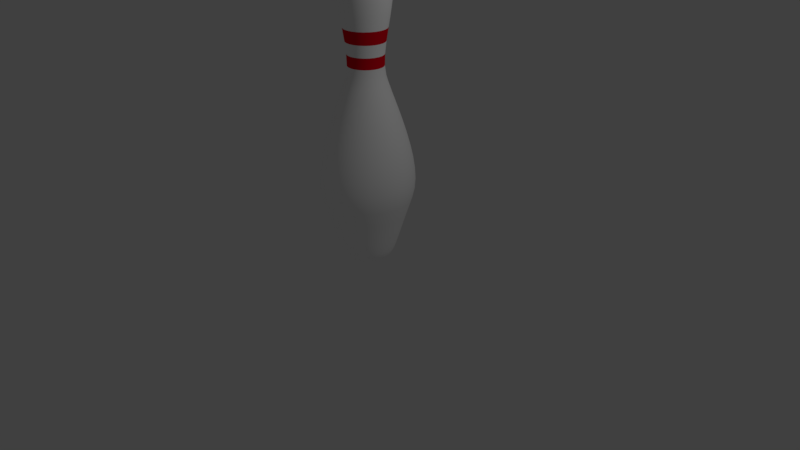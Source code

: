 # Source: bowling_pin_48.blend  (saved by Blender 2.79.0; exported with 4.5.12 LTS)
import bpy
from mathutils import Matrix  # noqa: F401  (used for matrix-valued properties, if any)

bpy.ops.wm.read_factory_settings(use_empty=True)
scene = bpy.context.scene
scene.name = 'Scene'

# ---- collections
col_collection_1 = bpy.data.collections.new('Collection 1'); scene.collection.children.link(col_collection_1)

# ---- materials (node trees are filled in below, after node groups)
mat_pin = bpy.data.materials.new('Pin')
mat_pin.alpha_threshold = 0.0
mat_pin.use_transparent_shadow = False
mat_pin.diffuse_color = (1.0, 1.0, 1.0, 1.0)
mat_pin.roughness = 0.5
mat_material_001 = bpy.data.materials.new('Material.001')
mat_material_001.alpha_threshold = 0.0
mat_material_001.use_transparent_shadow = False
mat_material_001.diffuse_color = (0.8, 0.0, 0.01246, 1.0)
mat_material_001.roughness = 0.5

# ---- material node trees

# ---- world
world_world = bpy.data.worlds.new('World'); scene.world = world_world
world_world.color = (0.05088, 0.05088, 0.05088)
world_world.use_sun_shadow = False
world_world.sun_shadow_jitter_overblur = 0.0
world_world.cycles.sampling_method = 'MANUAL'

# ---- cameras
cam_camera = bpy.data.cameras.new('Camera')
cam_camera.clip_end = 100.0
cam_camera.lens = 35.0
cam_camera.sensor_width = 32.0
cam_camera.sensor_height = 18.0
cam_camera.ortho_scale = 7.314
cam_camera.dof.focus_distance = 0.0
cam_camera.dof.aperture_fstop = 128.0

# ---- lights
light_lamp = bpy.data.lights.new('Lamp', 'POINT')
light_lamp.transmission_factor = 0.0
light_lamp.cutoff_distance = 30.0
light_lamp.energy = 100.0
light_lamp.shadow_buffer_clip_start = 1.001
light_lamp.shadow_soft_size = 0.1
light_lamp.shadow_maximum_resolution = 0.006
light_lamp.use_absolute_resolution = True

# ---- meshes
me_cubeziercurve_003 = bpy.data.meshes.new('CUBezierCurve.003')
me_cubeziercurve_003.from_pydata([(-0.01725, 1.914, -5.466e-08), (0.1244, 1.891, -4.965e-08), (0.2231, 1.832, -4.104e-08), (0.3253, 1.495, -2.856e-09), (0.2944, 1.191, 2.365e-08), (0.2682, 1.031, 3.445e-08), (0.08662, -1.912, 3.039e-07), (-0.01666, 1.914, 0.004464), (0.1201, 1.891, -0.03219), (0.2155, 1.832, -0.05775), (0.2756, 1.743, -0.07386), (0.3065, 1.628, -0.08212), (0.3142, 1.495, -0.08419), (0.3048, 1.347, -0.08167), (0.2844, 1.191, -0.07621), (0.2591, 1.031, -0.06942), (0.2349, 0.8731, -0.06295), (0.218, 0.7228, -0.05841), (0.2143, 0.5855, -0.05743), (0.2301, 0.4664, -0.06165), (0.256, 0.3772, -0.0686), (0.2912, 0.2718, -0.07803), (0.3328, 0.1531, -0.08917), (0.378, 0.02355, -0.1013), (0.424, -0.1141, -0.1136), (0.4681, -0.2573, -0.1254), (0.5073, -0.4033, -0.1359), (0.5389, -0.5494, -0.1444), (0.5601, -0.6931, -0.1501), (0.568, -0.8317, -0.1522), (0.5599, -0.9625, -0.15), (0.533, -1.083, -0.1428), (0.4719, -1.275, -0.1264), (0.4232, -1.435, -0.1134), (0.3842, -1.566, -0.103), (0.3521, -1.67, -0.09433), (0.324, -1.75, -0.0868), (0.2971, -1.811, -0.07961), (0.2687, -1.854, -0.072), (0.236, -1.882, -0.06322), (0.1961, -1.9, -0.05254), (0.1462, -1.909, -0.03918), (0.08367, -1.912, -0.02242), (0.005557, -1.914, -0.001489), (-0.01494, 1.914, 0.008623), (0.1077, 1.891, -0.06219), (0.1932, 1.832, -0.1116), (0.2471, 1.743, -0.1427), (0.2748, 1.628, -0.1586), (0.2817, 1.495, -0.1626), (0.2733, 1.347, -0.1578), (0.255, 1.191, -0.1472), (0.2323, 1.031, -0.1341), (0.2106, 0.8731, -0.1216), (0.1954, 0.7228, -0.1128), (0.1922, 0.5855, -0.111), (0.2063, 0.4664, -0.1191), (0.2295, 0.3772, -0.1325), (0.2611, 0.2718, -0.1507), (0.2984, 0.1531, -0.1723), (0.3389, 0.02355, -0.1957), (0.3802, -0.1141, -0.2195), (0.4196, -0.2573, -0.2423), (0.4548, -0.4033, -0.2626), (0.4831, -0.5494, -0.2789), (0.5021, -0.6931, -0.2899), (0.5093, -0.8317, -0.294), (0.502, -0.9625, -0.2899), (0.4779, -1.083, -0.2759), (0.4231, -1.275, -0.2443), (0.3795, -1.435, -0.2191), (0.3445, -1.566, -0.1989), (0.3156, -1.67, -0.1822), (0.2904, -1.75, -0.1677), (0.2664, -1.811, -0.1538), (0.2409, -1.854, -0.1391), (0.2116, -1.882, -0.1221), (0.1758, -1.9, -0.1015), (0.1311, -1.909, -0.0757), (0.07502, -1.912, -0.04331), (0.004982, -1.914, -0.002876), (-0.01219, 1.914, 0.01219), (0.08795, 1.891, -0.08795), (0.1578, 1.832, -0.1578), (0.2018, 1.743, -0.2018), (0.2244, 1.628, -0.2244), (0.23, 1.495, -0.23), (0.2231, 1.347, -0.2231), (0.2082, 1.191, -0.2082), (0.1897, 1.031, -0.1897), (0.172, 0.8731, -0.172), (0.1596, 0.7228, -0.1596), (0.1569, 0.5855, -0.1569), (0.1684, 0.4664, -0.1684), (0.1874, 0.3772, -0.1874), (0.2132, 0.2718, -0.2132), (0.2436, 0.1531, -0.2436), (0.2767, 0.02355, -0.2767), (0.3104, -0.1141, -0.3104), (0.3426, -0.2573, -0.3426), (0.3713, -0.4033, -0.3713), (0.3945, -0.5494, -0.3945), (0.41, -0.6931, -0.41), (0.4158, -0.8317, -0.4158), (0.4099, -0.9625, -0.4099), (0.3902, -1.083, -0.3902), (0.3455, -1.275, -0.3455), (0.3098, -1.435, -0.3098), (0.2813, -1.566, -0.2813), (0.2577, -1.67, -0.2577), (0.2371, -1.75, -0.2371), (0.2175, -1.811, -0.2175), (0.1967, -1.854, -0.1967), (0.1727, -1.882, -0.1727), (0.1435, -1.9, -0.1435), (0.1071, -1.909, -0.1071), (0.06125, -1.912, -0.06125), (0.004068, -1.914, -0.004068), (-0.008623, 1.914, 0.01494), (0.06219, 1.891, -0.1077), (0.1116, 1.832, -0.1932), (0.1427, 1.743, -0.2471), (0.1586, 1.628, -0.2748), (0.1626, 1.495, -0.2817), (0.1578, 1.347, -0.2733), (0.1472, 1.191, -0.255), (0.1341, 1.031, -0.2323), (0.1216, 0.8731, -0.2106), (0.1128, 0.7228, -0.1954), (0.111, 0.5855, -0.1922), (0.1191, 0.4664, -0.2063), (0.1325, 0.3772, -0.2295), (0.1507, 0.2718, -0.2611), (0.1723, 0.1531, -0.2984), (0.1957, 0.02355, -0.3389), (0.2195, -0.1141, -0.3802), (0.2423, -0.2573, -0.4196), (0.2626, -0.4033, -0.4548), (0.2789, -0.5494, -0.4831), (0.2899, -0.6931, -0.5021), (0.294, -0.8317, -0.5093), (0.2899, -0.9625, -0.502), (0.2759, -1.083, -0.4779), (0.2443, -1.275, -0.4231), (0.2191, -1.435, -0.3795), (0.1989, -1.566, -0.3445), (0.1822, -1.67, -0.3156), (0.1677, -1.75, -0.2904), (0.1538, -1.811, -0.2664), (0.1391, -1.854, -0.2409), (0.1221, -1.882, -0.2116), (0.1015, -1.9, -0.1758), (0.0757, -1.909, -0.1311), (0.04331, -1.912, -0.07502), (0.002876, -1.914, -0.004982), (-0.004463, 1.914, 0.01666), (0.03219, 1.891, -0.1201), (0.05775, 1.832, -0.2155), (0.07386, 1.743, -0.2756), (0.08212, 1.628, -0.3065), (0.08419, 1.495, -0.3142), (0.08167, 1.347, -0.3048), (0.07621, 1.191, -0.2844), (0.06942, 1.031, -0.2591), (0.06295, 0.8731, -0.2349), (0.05841, 0.7228, -0.218), (0.05743, 0.5855, -0.2143), (0.06165, 0.4664, -0.2301), (0.0686, 0.3772, -0.256), (0.07803, 0.2718, -0.2912), (0.08917, 0.1531, -0.3328), (0.1013, 0.02355, -0.378), (0.1136, -0.1141, -0.424), (0.1254, -0.2573, -0.4681), (0.1359, -0.4033, -0.5073), (0.1444, -0.5494, -0.5389), (0.1501, -0.6931, -0.5601), (0.1522, -0.8317, -0.568), (0.15, -0.9625, -0.5599), (0.1428, -1.083, -0.533), (0.1264, -1.275, -0.4719), (0.1134, -1.435, -0.4232), (0.103, -1.566, -0.3842), (0.09433, -1.67, -0.3521), (0.0868, -1.75, -0.324), (0.07961, -1.811, -0.2971), (0.072, -1.854, -0.2687), (0.06322, -1.882, -0.236), (0.05254, -1.9, -0.1961), (0.03918, -1.909, -0.1462), (0.02242, -1.912, -0.08367), (0.001489, -1.914, -0.005557), (2.575e-07, 1.914, 0.01725), (2.57e-07, 1.891, -0.1244), (2.496e-07, 1.832, -0.2231), (2.608e-07, 1.743, -0.2854), (2.533e-07, 1.628, -0.3173), (2.31e-07, 1.495, -0.3253), (2.384e-07, 1.347, -0.3156), (2.235e-07, 1.191, -0.2944), (1.788e-07, 1.031, -0.2682), (1.714e-07, 0.8731, -0.2432), (1.565e-07, 0.7228, -0.2257), (1.527e-07, 0.5855, -0.2219), (1.043e-07, 0.4664, -0.2382), (7.451e-08, 0.3772, -0.2651), (6.706e-08, 0.2718, -0.3015), (6.706e-08, 0.1531, -0.3445), (6.706e-08, 0.02355, -0.3913), (8.941e-08, -0.1141, -0.439), (1.043e-07, -0.2573, -0.4846), (0.0, -0.4033, -0.5252), (4.47e-08, -0.5494, -0.5579), (2.98e-08, -0.6931, -0.5798), (5.96e-08, -0.8317, -0.5881), (1.043e-07, -0.9625, -0.5797), (5.96e-08, -1.083, -0.5518), (1.49e-08, -1.275, -0.4886), (6.706e-08, -1.435, -0.4382), (5.96e-08, -1.566, -0.3978), (7.451e-09, -1.67, -0.3645), (2.98e-08, -1.75, -0.3354), (-3.725e-08, -1.811, -0.3076), (-1.49e-08, -1.854, -0.2782), (3.725e-09, -1.882, -0.2443), (-1.118e-08, -1.9, -0.203), (-3.725e-09, -1.909, -0.1514), (-1.118e-08, -1.912, -0.08662), (-2.328e-10, -1.914, -0.005753), (0.004464, 1.914, 0.01666), (-0.03219, 1.891, -0.1201), (-0.05775, 1.832, -0.2155), (-0.07385, 1.743, -0.2756), (-0.08212, 1.628, -0.3065), (-0.08419, 1.495, -0.3142), (-0.08167, 1.347, -0.3048), (-0.07621, 1.191, -0.2844), (-0.06942, 1.031, -0.2591), (-0.06295, 0.8731, -0.2349), (-0.05841, 0.7228, -0.218), (-0.05743, 0.5855, -0.2143), (-0.06165, 0.4664, -0.2301), (-0.0686, 0.3772, -0.256), (-0.07803, 0.2718, -0.2912), (-0.08917, 0.1531, -0.3328), (-0.1013, 0.02355, -0.378), (-0.1136, -0.1141, -0.424), (-0.1254, -0.2573, -0.4681), (-0.1359, -0.4033, -0.5073), (-0.1444, -0.5494, -0.5389), (-0.1501, -0.6931, -0.5601), (-0.1522, -0.8317, -0.568), (-0.15, -0.9625, -0.5599), (-0.1428, -1.083, -0.533), (-0.1264, -1.275, -0.4719), (-0.1134, -1.435, -0.4232), (-0.103, -1.566, -0.3842), (-0.09433, -1.67, -0.3521), (-0.0868, -1.75, -0.324), (-0.07961, -1.811, -0.2971), (-0.072, -1.854, -0.2687), (-0.06322, -1.882, -0.236), (-0.05254, -1.9, -0.1961), (-0.03918, -1.909, -0.1462), (-0.02242, -1.912, -0.08367), (-0.001489, -1.914, -0.005557), (0.008623, 1.914, 0.01494), (-0.06219, 1.891, -0.1077), (-0.1116, 1.832, -0.1932), (-0.1427, 1.743, -0.2471), (-0.1586, 1.628, -0.2748), (-0.1626, 1.495, -0.2817), (-0.1578, 1.347, -0.2733), (-0.1472, 1.191, -0.255), (-0.1341, 1.031, -0.2323), (-0.1216, 0.8731, -0.2106), (-0.1128, 0.7228, -0.1954), (-0.111, 0.5855, -0.1922), (-0.1191, 0.4664, -0.2063), (-0.1325, 0.3772, -0.2295), (-0.1507, 0.2718, -0.2611), (-0.1723, 0.1531, -0.2984), (-0.1957, 0.02355, -0.3389), (-0.2195, -0.1141, -0.3802), (-0.2423, -0.2573, -0.4196), (-0.2626, -0.4033, -0.4548), (-0.2789, -0.5494, -0.4831), (-0.2899, -0.6931, -0.5021), (-0.294, -0.8317, -0.5093), (-0.2899, -0.9625, -0.502), (-0.2759, -1.083, -0.4779), (-0.2443, -1.275, -0.4231), (-0.2191, -1.435, -0.3795), (-0.1989, -1.566, -0.3445), (-0.1822, -1.67, -0.3156), (-0.1677, -1.75, -0.2904), (-0.1538, -1.811, -0.2664), (-0.1391, -1.854, -0.2409), (-0.1221, -1.882, -0.2116), (-0.1015, -1.9, -0.1758), (-0.0757, -1.909, -0.1311), (-0.04331, -1.912, -0.07502), (-0.002876, -1.914, -0.004982), (0.01219, 1.914, 0.01219), (-0.08794, 1.891, -0.08795), (-0.1578, 1.832, -0.1578), (-0.2018, 1.743, -0.2018), (-0.2244, 1.628, -0.2244), (-0.23, 1.495, -0.23), (-0.2231, 1.347, -0.2231), (-0.2082, 1.191, -0.2082), (-0.1897, 1.031, -0.1897), (-0.172, 0.8731, -0.172), (-0.1596, 0.7228, -0.1596), (-0.1569, 0.5855, -0.1569), (-0.1684, 0.4664, -0.1684), (-0.1874, 0.3772, -0.1874), (-0.2132, 0.2718, -0.2132), (-0.2436, 0.1531, -0.2436), (-0.2767, 0.02355, -0.2767), (-0.3104, -0.1141, -0.3104), (-0.3426, -0.2573, -0.3426), (-0.3713, -0.4033, -0.3713), (-0.3945, -0.5494, -0.3945), (-0.41, -0.6931, -0.41), (-0.4158, -0.8317, -0.4158), (-0.4099, -0.9625, -0.4099), (-0.3902, -1.083, -0.3902), (-0.3455, -1.275, -0.3455), (-0.3098, -1.435, -0.3098), (-0.2813, -1.566, -0.2813), (-0.2577, -1.67, -0.2577), (-0.2371, -1.75, -0.2371), (-0.2175, -1.811, -0.2175), (-0.1967, -1.854, -0.1967), (-0.1727, -1.882, -0.1727), (-0.1435, -1.9, -0.1435), (-0.1071, -1.909, -0.1071), (-0.06125, -1.912, -0.06125), (-0.004068, -1.914, -0.004068), (0.01494, 1.914, 0.008622), (-0.1077, 1.891, -0.06219), (-0.1932, 1.832, -0.1116), (-0.2471, 1.743, -0.1427), (-0.2748, 1.628, -0.1587), (-0.2817, 1.495, -0.1626), (-0.2733, 1.347, -0.1578), (-0.255, 1.191, -0.1472), (-0.2323, 1.031, -0.1341), (-0.2106, 0.8731, -0.1216), (-0.1954, 0.7228, -0.1128), (-0.1922, 0.5855, -0.111), (-0.2063, 0.4664, -0.1191), (-0.2295, 0.3772, -0.1325), (-0.2611, 0.2718, -0.1507), (-0.2984, 0.1531, -0.1723), (-0.3389, 0.02355, -0.1957), (-0.3802, -0.1141, -0.2195), (-0.4196, -0.2573, -0.2423), (-0.4548, -0.4033, -0.2626), (-0.4831, -0.5494, -0.2789), (-0.5021, -0.6931, -0.2899), (-0.5093, -0.8317, -0.294), (-0.502, -0.9625, -0.2899), (-0.4779, -1.083, -0.2759), (-0.4231, -1.275, -0.2443), (-0.3795, -1.435, -0.2191), (-0.3445, -1.566, -0.1989), (-0.3156, -1.67, -0.1822), (-0.2904, -1.75, -0.1677), (-0.2664, -1.811, -0.1538), (-0.2409, -1.854, -0.1391), (-0.2116, -1.882, -0.1221), (-0.1758, -1.9, -0.1015), (-0.1311, -1.909, -0.0757), (-0.07502, -1.912, -0.04331), (-0.004982, -1.914, -0.002876), (0.01666, 1.914, 0.004463), (-0.1201, 1.891, -0.03219), (-0.2155, 1.832, -0.05775), (-0.2756, 1.743, -0.07386), (-0.3065, 1.628, -0.08212), (-0.3142, 1.495, -0.08419), (-0.3048, 1.347, -0.08167), (-0.2844, 1.191, -0.07621), (-0.2591, 1.031, -0.06942), (-0.2349, 0.8731, -0.06295), (-0.218, 0.7228, -0.05841), (-0.2143, 0.5855, -0.05743), (-0.2301, 0.4664, -0.06165), (-0.256, 0.3772, -0.0686), (-0.2912, 0.2718, -0.07803), (-0.3328, 0.1531, -0.08917), (-0.378, 0.02355, -0.1013), (-0.424, -0.1141, -0.1136), (-0.4681, -0.2573, -0.1254), (-0.5073, -0.4033, -0.1359), (-0.5389, -0.5494, -0.1444), (-0.5601, -0.6931, -0.1501), (-0.568, -0.8317, -0.1522), (-0.5599, -0.9625, -0.15), (-0.533, -1.083, -0.1428), (-0.4719, -1.275, -0.1264), (-0.4232, -1.435, -0.1134), (-0.3842, -1.566, -0.103), (-0.3521, -1.67, -0.09433), (-0.324, -1.75, -0.0868), (-0.2971, -1.811, -0.07961), (-0.2687, -1.854, -0.072), (-0.236, -1.882, -0.06322), (-0.1961, -1.9, -0.05254), (-0.1462, -1.909, -0.03918), (-0.08367, -1.912, -0.02242), (-0.005557, -1.914, -0.001489), (0.01725, 1.914, -5.695e-07), (-0.1244, 1.891, -5.7e-07), (-0.2231, 1.832, -5.29e-07), (-0.2854, 1.743, -5.662e-07), (-0.3173, 1.628, -4.768e-07), (-0.3253, 1.495, -4.694e-07), (-0.3156, 1.347, -4.619e-07), (-0.2944, 1.191, -4.172e-07), (-0.2682, 1.031, -3.427e-07), (-0.2432, 0.8731, -2.98e-07), (-0.2257, 0.7228, -2.645e-07), (-0.2219, 0.5855, -2.496e-07), (-0.2382, 0.4664, -1.751e-07), (-0.2651, 0.3772, -1.416e-07), (-0.3015, 0.2718, -6.706e-08), (-0.3445, 0.1531, -4.47e-08), (-0.3913, 0.02355, -5.215e-08), (-0.439, -0.1141, -6.706e-08), (-0.4846, -0.2573, -4.47e-08), (-0.5252, -0.4033, 1.49e-08), (-0.5579, -0.5494, 8.941e-08), (-0.5798, -0.6931, 8.941e-08), (-0.5881, -0.8317, 1.49e-08), (-0.5797, -0.9625, 7.451e-08), (-0.5518, -1.083, 1.49e-07), (-0.4886, -1.275, 2.012e-07), (-0.4382, -1.435, 1.788e-07), (-0.3978, -1.566, 2.086e-07), (-0.3645, -1.67, 2.31e-07), (-0.3354, -1.75, 2.459e-07), (-0.3076, -1.811, 3.278e-07), (-0.2782, -1.854, 2.98e-07), (-0.2443, -1.882, 3.204e-07), (-0.203, -1.9, 3.129e-07), (-0.1514, -1.909, 3.241e-07), (-0.08662, -1.912, 3.26e-07), (-0.005753, -1.914, 3.127e-07), (0.01666, 1.914, -0.004464), (-0.1201, 1.891, 0.03219), (-0.2155, 1.832, 0.05775), (-0.2756, 1.743, 0.07385), (-0.3065, 1.628, 0.08212), (-0.3142, 1.495, 0.08419), (-0.3048, 1.347, 0.08167), (-0.2844, 1.191, 0.07621), (-0.2591, 1.031, 0.06942), (-0.2349, 0.8731, 0.06295), (-0.218, 0.7228, 0.05841), (-0.2143, 0.5855, 0.05743), (-0.2301, 0.4664, 0.06165), (-0.256, 0.3772, 0.0686), (-0.2912, 0.2718, 0.07803), (-0.3328, 0.1531, 0.08917), (-0.378, 0.02355, 0.1013), (-0.424, -0.1141, 0.1136), (-0.4681, -0.2573, 0.1254), (-0.5073, -0.4033, 0.1359), (-0.5389, -0.5494, 0.1444), (-0.5601, -0.6931, 0.1501), (-0.568, -0.8317, 0.1522), (-0.5599, -0.9625, 0.15), (-0.533, -1.083, 0.1428), (-0.4719, -1.275, 0.1264), (-0.4232, -1.435, 0.1134), (-0.3842, -1.566, 0.103), (-0.3521, -1.67, 0.09433), (-0.324, -1.75, 0.0868), (-0.2971, -1.811, 0.07961), (-0.2687, -1.854, 0.072), (-0.236, -1.882, 0.06322), (-0.1961, -1.9, 0.05254), (-0.1462, -1.909, 0.03919), (-0.08367, -1.912, 0.02242), (-0.005557, -1.914, 0.001489), (0.01494, 1.914, -0.008624), (-0.1077, 1.891, 0.06219), (-0.1932, 1.832, 0.1116), (-0.2471, 1.743, 0.1427), (-0.2748, 1.628, 0.1586), (-0.2817, 1.495, 0.1626), (-0.2733, 1.347, 0.1578), (-0.255, 1.191, 0.1472), (-0.2323, 1.031, 0.1341), (-0.2106, 0.8731, 0.1216), (-0.1954, 0.7228, 0.1128), (-0.1922, 0.5855, 0.111), (-0.2063, 0.4664, 0.1191), (-0.2295, 0.3772, 0.1325), (-0.2611, 0.2718, 0.1507), (-0.2984, 0.1531, 0.1723), (-0.3389, 0.02355, 0.1957), (-0.3802, -0.1141, 0.2195), (-0.4196, -0.2573, 0.2423), (-0.4548, -0.4033, 0.2626), (-0.4831, -0.5494, 0.2789), (-0.5021, -0.6931, 0.2899), (-0.5093, -0.8317, 0.294), (-0.502, -0.9625, 0.2899), (-0.4779, -1.083, 0.2759), (-0.4231, -1.275, 0.2443), (-0.3795, -1.435, 0.2191), (-0.3445, -1.566, 0.1989), (-0.3156, -1.67, 0.1822), (-0.2904, -1.75, 0.1677), (-0.2664, -1.811, 0.1538), (-0.2409, -1.854, 0.1391), (-0.2116, -1.882, 0.1221), (-0.1758, -1.9, 0.1015), (-0.1311, -1.909, 0.0757), (-0.07502, -1.912, 0.04331), (-0.004982, -1.914, 0.002877), (0.01219, 1.914, -0.0122), (-0.08795, 1.891, 0.08794), (-0.1578, 1.832, 0.1578), (-0.2018, 1.743, 0.2018), (-0.2244, 1.628, 0.2244), (-0.23, 1.495, 0.23), (-0.2231, 1.347, 0.2231), (-0.2082, 1.191, 0.2082), (-0.1897, 1.031, 0.1897), (-0.172, 0.8731, 0.172), (-0.1596, 0.7228, 0.1596), (-0.1569, 0.5855, 0.1569), (-0.1684, 0.4664, 0.1684), (-0.1874, 0.3772, 0.1874), (-0.2132, 0.2718, 0.2132), (-0.2436, 0.1531, 0.2436), (-0.2767, 0.02355, 0.2767), (-0.3104, -0.1141, 0.3104), (-0.3426, -0.2573, 0.3426), (-0.3713, -0.4033, 0.3713), (-0.3945, -0.5494, 0.3945), (-0.41, -0.6931, 0.41), (-0.4158, -0.8317, 0.4158), (-0.4099, -0.9625, 0.4099), (-0.3902, -1.083, 0.3902), (-0.3455, -1.275, 0.3455), (-0.3098, -1.435, 0.3098), (-0.2813, -1.566, 0.2813), (-0.2577, -1.67, 0.2577), (-0.2371, -1.75, 0.2371), (-0.2175, -1.811, 0.2175), (-0.1967, -1.854, 0.1967), (-0.1727, -1.882, 0.1727), (-0.1435, -1.9, 0.1435), (-0.1071, -1.909, 0.1071), (-0.06125, -1.912, 0.06125), (-0.004068, -1.914, 0.004068), (0.008623, 1.914, -0.01494), (-0.06219, 1.891, 0.1077), (-0.1116, 1.832, 0.1932), (-0.1427, 1.743, 0.2471), (-0.1586, 1.628, 0.2748), (-0.1626, 1.495, 0.2817), (-0.1578, 1.347, 0.2733), (-0.1472, 1.191, 0.255), (-0.1341, 1.031, 0.2323), (-0.1216, 0.8731, 0.2106), (-0.1128, 0.7228, 0.1954), (-0.111, 0.5855, 0.1922), (-0.1191, 0.4664, 0.2063), (-0.1325, 0.3772, 0.2295), (-0.1507, 0.2718, 0.2611), (-0.1723, 0.1531, 0.2984), (-0.1957, 0.02355, 0.3389), (-0.2195, -0.1141, 0.3802), (-0.2423, -0.2573, 0.4196), (-0.2626, -0.4033, 0.4548), (-0.2789, -0.5494, 0.4831), (-0.2899, -0.6931, 0.5021), (-0.294, -0.8317, 0.5093), (-0.2899, -0.9625, 0.502), (-0.2759, -1.083, 0.4779), (-0.2443, -1.275, 0.4231), (-0.2191, -1.435, 0.3795), (-0.1989, -1.566, 0.3445), (-0.1822, -1.67, 0.3156), (-0.1677, -1.75, 0.2904), (-0.1538, -1.811, 0.2664), (-0.1391, -1.854, 0.2409), (-0.1221, -1.882, 0.2116), (-0.1015, -1.9, 0.1758), (-0.0757, -1.909, 0.1311), (-0.04331, -1.912, 0.07502), (-0.002876, -1.914, 0.004982), (0.004463, 1.914, -0.01666), (-0.03219, 1.891, 0.1201), (-0.05775, 1.832, 0.2155), (-0.07386, 1.743, 0.2756), (-0.08212, 1.628, 0.3065), (-0.08419, 1.495, 0.3142), (-0.08167, 1.347, 0.3048), (-0.07621, 1.191, 0.2844), (-0.06942, 1.031, 0.2591), (-0.06295, 0.8731, 0.2349), (-0.05841, 0.7228, 0.218), (-0.05743, 0.5855, 0.2143), (-0.06165, 0.4664, 0.2301), (-0.0686, 0.3772, 0.256), (-0.07803, 0.2718, 0.2912), (-0.08917, 0.1531, 0.3328), (-0.1013, 0.02355, 0.378), (-0.1136, -0.1141, 0.424), (-0.1254, -0.2573, 0.4681), (-0.1359, -0.4033, 0.5073), (-0.1444, -0.5494, 0.5389), (-0.1501, -0.6931, 0.5601), (-0.1522, -0.8317, 0.568), (-0.15, -0.9625, 0.5599), (-0.1428, -1.083, 0.533), (-0.1264, -1.275, 0.4719), (-0.1134, -1.435, 0.4232), (-0.103, -1.566, 0.3842), (-0.09433, -1.67, 0.3521), (-0.0868, -1.75, 0.324), (-0.07961, -1.811, 0.2971), (-0.072, -1.854, 0.2687), (-0.06322, -1.882, 0.236), (-0.05254, -1.9, 0.1961), (-0.03918, -1.909, 0.1462), (-0.02242, -1.912, 0.08367), (-0.001489, -1.914, 0.005557), (-2.57e-07, 1.914, -0.01725), (-2.589e-07, 1.891, 0.1244), (-2.384e-07, 1.832, 0.2231), (-2.757e-07, 1.743, 0.2854), (-2.161e-07, 1.628, 0.3173), (-2.235e-07, 1.495, 0.3253), (-2.161e-07, 1.347, 0.3156), (-2.086e-07, 1.191, 0.2944), (-1.788e-07, 1.031, 0.2682), (-1.751e-07, 0.8731, 0.2432), (-1.304e-07, 0.7228, 0.2257), (-1.565e-07, 0.5855, 0.2219), (-1.043e-07, 0.4664, 0.2382), (-5.96e-08, 0.3772, 0.2651), (-4.47e-08, 0.2718, 0.3015), (0.0, 0.1531, 0.3445), (-3.725e-08, 0.02355, 0.3913), (-7.451e-08, -0.1141, 0.439), (-6.706e-08, -0.2573, 0.4846), (-5.96e-08, -0.4033, 0.5252), (1.49e-08, -0.5494, 0.5579), (4.47e-08, -0.6931, 0.5798), (-8.941e-08, -0.8317, 0.5881), (-7.451e-08, -0.9625, 0.5797), (-8.941e-08, -1.083, 0.5518), (-1.49e-08, -1.275, 0.4886), (-2.98e-08, -1.435, 0.4382), (-5.215e-08, -1.566, 0.3978), (-5.215e-08, -1.67, 0.3645), (-7.451e-09, -1.75, 0.3354), (2.235e-08, -1.811, 0.3076), (0.0, -1.854, 0.2782), (2.98e-08, -1.882, 0.2443), (2.608e-08, -1.9, 0.203), (1.863e-08, -1.909, 0.1514), (1.49e-08, -1.912, 0.08662), (1.164e-09, -1.914, 0.005753), (-0.004464, 1.914, -0.01666), (0.03219, 1.891, 0.1201), (0.05775, 1.832, 0.2155), (0.07385, 1.743, 0.2756), (0.08212, 1.628, 0.3065), (0.08419, 1.495, 0.3142), (0.08167, 1.347, 0.3048), (0.07621, 1.191, 0.2844), (0.06942, 1.031, 0.2591), (0.06295, 0.8731, 0.2349), (0.05841, 0.7228, 0.218), (0.05743, 0.5855, 0.2143), (0.06165, 0.4664, 0.2301), (0.0686, 0.3772, 0.256), (0.07803, 0.2718, 0.2912), (0.08917, 0.1531, 0.3328), (0.1013, 0.02355, 0.378), (0.1136, -0.1141, 0.424), (0.1254, -0.2573, 0.4681), (0.1359, -0.4033, 0.5073), (0.1444, -0.5494, 0.5389), (0.1501, -0.6931, 0.5601), (0.1522, -0.8317, 0.568), (0.15, -0.9625, 0.5599), (0.1428, -1.083, 0.533), (0.1264, -1.275, 0.4719), (0.1134, -1.435, 0.4232), (0.103, -1.566, 0.3842), (0.09433, -1.67, 0.3521), (0.0868, -1.75, 0.324), (0.07961, -1.811, 0.2971), (0.072, -1.854, 0.2687), (0.06322, -1.882, 0.236), (0.05254, -1.9, 0.1961), (0.03918, -1.909, 0.1462), (0.02242, -1.912, 0.08367), (0.001489, -1.914, 0.005557), (-0.008623, 1.914, -0.01494), (0.06219, 1.891, 0.1077), (0.1116, 1.832, 0.1932), (0.1427, 1.743, 0.2471), (0.1586, 1.628, 0.2748), (0.1626, 1.495, 0.2817), (0.1578, 1.347, 0.2733), (0.1472, 1.191, 0.255), (0.1341, 1.031, 0.2323), (0.1216, 0.8731, 0.2106), (0.1128, 0.7228, 0.1954), (0.111, 0.5855, 0.1922), (0.1191, 0.4664, 0.2063), (0.1325, 0.3772, 0.2295), (0.1507, 0.2718, 0.2611), (0.1723, 0.1531, 0.2984), (0.1957, 0.02355, 0.3389), (0.2195, -0.1141, 0.3802), (0.2423, -0.2573, 0.4196), (0.2626, -0.4033, 0.4548), (0.2789, -0.5494, 0.4831), (0.2899, -0.6931, 0.5021), (0.294, -0.8317, 0.5093), (0.2899, -0.9625, 0.502), (0.2759, -1.083, 0.4779), (0.2443, -1.275, 0.4231), (0.2191, -1.435, 0.3795), (0.1989, -1.566, 0.3445), (0.1822, -1.67, 0.3156), (0.1677, -1.75, 0.2904), (0.1538, -1.811, 0.2664), (0.1391, -1.854, 0.2409), (0.1221, -1.882, 0.2116), (0.1015, -1.9, 0.1758), (0.0757, -1.909, 0.1311), (0.04331, -1.912, 0.07502), (0.002876, -1.914, 0.004982), (-0.01219, 1.914, -0.01219), (0.08794, 1.891, 0.08794), (0.1578, 1.832, 0.1578), (0.2018, 1.743, 0.2018), (0.2244, 1.628, 0.2244), (0.23, 1.495, 0.23), (0.2231, 1.347, 0.2231), (0.2082, 1.191, 0.2082), (0.1897, 1.031, 0.1897), (0.172, 0.8731, 0.172), (0.1596, 0.7228, 0.1596), (0.1569, 0.5855, 0.1569), (0.1684, 0.4664, 0.1684), (0.1874, 0.3772, 0.1874), (0.2132, 0.2718, 0.2132), (0.2436, 0.1531, 0.2436), (0.2767, 0.02355, 0.2767), (0.3104, -0.1141, 0.3104), (0.3426, -0.2573, 0.3426), (0.3713, -0.4033, 0.3713), (0.3945, -0.5494, 0.3945), (0.41, -0.6931, 0.41), (0.4158, -0.8317, 0.4158), (0.4099, -0.9625, 0.4099), (0.3902, -1.083, 0.3902), (0.3455, -1.275, 0.3455), (0.3098, -1.435, 0.3098), (0.2813, -1.566, 0.2813), (0.2577, -1.67, 0.2577), (0.2371, -1.75, 0.2371), (0.2175, -1.811, 0.2175), (0.1967, -1.854, 0.1967), (0.1727, -1.882, 0.1727), (0.1435, -1.9, 0.1435), (0.1071, -1.909, 0.1071), (0.06125, -1.912, 0.06125), (0.004068, -1.914, 0.004068), (-0.01494, 1.914, -0.008623), (0.1077, 1.891, 0.06219), (0.1932, 1.832, 0.1116), (0.2471, 1.743, 0.1427), (0.2748, 1.628, 0.1586), (0.2817, 1.495, 0.1626), (0.2733, 1.347, 0.1578), (0.255, 1.191, 0.1472), (0.2323, 1.031, 0.1341), (0.2106, 0.8731, 0.1216), (0.1954, 0.7228, 0.1128), (0.1922, 0.5855, 0.111), (0.2063, 0.4664, 0.1191), (0.2295, 0.3772, 0.1325), (0.2611, 0.2718, 0.1507), (0.2984, 0.1531, 0.1723), (0.3389, 0.02355, 0.1957), (0.3802, -0.1141, 0.2195), (0.4196, -0.2573, 0.2423), (0.4548, -0.4033, 0.2626), (0.4831, -0.5494, 0.2789), (0.5021, -0.6931, 0.2899), (0.5093, -0.8317, 0.294), (0.502, -0.9625, 0.2899), (0.4779, -1.083, 0.2759), (0.4231, -1.275, 0.2443), (0.3795, -1.435, 0.2191), (0.3445, -1.566, 0.1989), (0.3156, -1.67, 0.1822), (0.2904, -1.75, 0.1677), (0.2664, -1.811, 0.1538), (0.2409, -1.854, 0.1391), (0.2116, -1.882, 0.1221), (0.1758, -1.9, 0.1015), (0.1311, -1.909, 0.0757), (0.07502, -1.912, 0.04331), (0.004982, -1.914, 0.002877), (-0.01666, 1.914, -0.004464), (0.1201, 1.891, 0.03219), (0.2155, 1.832, 0.05775), (0.2756, 1.743, 0.07386), (0.3065, 1.628, 0.08212), (0.3142, 1.495, 0.08419), (0.3048, 1.347, 0.08167), (0.2844, 1.191, 0.07621), (0.2591, 1.031, 0.06942), (0.2349, 0.8731, 0.06295), (0.218, 0.7228, 0.05841), (0.2143, 0.5855, 0.05743), (0.2301, 0.4664, 0.06165), (0.256, 0.3772, 0.0686), (0.2912, 0.2718, 0.07803), (0.3328, 0.1531, 0.08917), (0.378, 0.02355, 0.1013), (0.424, -0.1141, 0.1136), (0.468, -0.2573, 0.1254), (0.5073, -0.4033, 0.1359), (0.5389, -0.5494, 0.1444), (0.5601, -0.6931, 0.1501), (0.568, -0.8317, 0.1522), (0.5599, -0.9625, 0.15), (0.533, -1.083, 0.1428), (0.4719, -1.275, 0.1264), (0.4232, -1.435, 0.1134), (0.3842, -1.566, 0.103), (0.3521, -1.67, 0.09433), (0.324, -1.75, 0.0868), (0.2971, -1.811, 0.07961), (0.2687, -1.854, 0.072), (0.236, -1.882, 0.06322), (0.1961, -1.9, 0.05254), (0.1462, -1.909, 0.03919), (0.08367, -1.912, 0.02242), (0.005557, -1.914, 0.001489), (0.2854, 1.743, 0.0), (0.3173, 1.628, -4.47e-08), (0.3156, 1.347, 0.0), (0.2432, 0.8731, 4.843e-08), (0.2257, 0.7228, 1.118e-08), (0.2219, 0.5855, 4.098e-08), (0.2382, 0.4664, 1.118e-08), (0.2651, 0.3772, 0.0), (0.3015, 0.2718, -7.451e-09), (0.3445, 0.1531, -7.451e-09), (0.3913, 0.02355, 3.725e-08), (0.439, -0.1141, 6.706e-08), (0.4846, -0.2573, 7.451e-08), (0.5252, -0.4033, 7.451e-08), (0.5579, -0.5494, 5.96e-08), (0.5798, -0.6931, 1.043e-07), (0.5881, -0.8317, 1.49e-07), (0.5797, -0.9625, 2.682e-07), (0.5518, -1.083, 3.129e-07), (0.4886, -1.275, 2.533e-07), (0.4382, -1.435, 2.757e-07), (0.3978, -1.566, 2.906e-07), (0.3645, -1.67, 3.055e-07), (0.3354, -1.75, 2.906e-07), (0.3076, -1.811, 2.831e-07), (0.2782, -1.854, 2.906e-07), (0.2443, -1.882, 2.794e-07), (0.203, -1.9, 2.943e-07), (0.1514, -1.909, 2.98e-07), (0.005753, -1.914, 3.108e-07)], [], [(866, 867, 22, 21), (1, 2, 9, 8), (880, 881, 36, 35), (867, 868, 23, 22), (2, 858, 10, 9), (881, 882, 37, 36), (868, 869, 24, 23), (858, 859, 11, 10), (882, 883, 38, 37), (869, 870, 25, 24), (859, 3, 12, 11), (883, 884, 39, 38), (870, 871, 26, 25), (3, 860, 13, 12), (884, 885, 40, 39), (871, 872, 27, 26), (860, 4, 14, 13), (885, 886, 41, 40), (872, 873, 28, 27), (4, 5, 15, 14), (886, 6, 42, 41), (873, 874, 29, 28), (5, 861, 16, 15), (6, 887, 43, 42), (874, 875, 30, 29), (861, 862, 17, 16), (875, 876, 31, 30), (862, 863, 18, 17), (876, 877, 32, 31), (863, 864, 19, 18), (877, 878, 33, 32), (864, 865, 20, 19), (878, 879, 34, 33), (865, 866, 21, 20), (0, 1, 8, 7), (879, 880, 35, 34), (25, 26, 63, 62), (12, 13, 50, 49), (39, 40, 77, 76), (26, 27, 64, 63), (13, 14, 51, 50), (40, 41, 78, 77), (27, 28, 65, 64), (14, 15, 52, 51), (41, 42, 79, 78), (28, 29, 66, 65), (15, 16, 53, 52), (42, 43, 80, 79), (29, 30, 67, 66), (16, 17, 54, 53), (30, 31, 68, 67), (17, 18, 55, 54), (31, 32, 69, 68), (18, 19, 56, 55), (32, 33, 70, 69), (19, 20, 57, 56), (33, 34, 71, 70), (20, 21, 58, 57), (7, 8, 45, 44), (34, 35, 72, 71), (21, 22, 59, 58), (8, 9, 46, 45), (35, 36, 73, 72), (22, 23, 60, 59), (9, 10, 47, 46), (36, 37, 74, 73), (23, 24, 61, 60), (10, 11, 48, 47), (37, 38, 75, 74), (24, 25, 62, 61), (11, 12, 49, 48), (38, 39, 76, 75), (56, 57, 94, 93), (70, 71, 108, 107), (57, 58, 95, 94), (44, 45, 82, 81), (71, 72, 109, 108), (58, 59, 96, 95), (45, 46, 83, 82), (72, 73, 110, 109), (59, 60, 97, 96), (46, 47, 84, 83), (73, 74, 111, 110), (60, 61, 98, 97), (47, 48, 85, 84), (74, 75, 112, 111), (61, 62, 99, 98), (48, 49, 86, 85), (75, 76, 113, 112), (62, 63, 100, 99), (49, 50, 87, 86), (76, 77, 114, 113), (63, 64, 101, 100), (50, 51, 88, 87), (77, 78, 115, 114), (64, 65, 102, 101), (51, 52, 89, 88), (78, 79, 116, 115), (65, 66, 103, 102), (52, 53, 90, 89), (79, 80, 117, 116), (66, 67, 104, 103), (53, 54, 91, 90), (67, 68, 105, 104), (54, 55, 92, 91), (68, 69, 106, 105), (55, 56, 93, 92), (69, 70, 107, 106), (87, 88, 125, 124), (114, 115, 152, 151), (101, 102, 139, 138), (88, 89, 126, 125), (115, 116, 153, 152), (102, 103, 140, 139), (89, 90, 127, 126), (116, 117, 154, 153), (103, 104, 141, 140), (90, 91, 128, 127), (104, 105, 142, 141), (91, 92, 129, 128), (105, 106, 143, 142), (92, 93, 130, 129), (106, 107, 144, 143), (93, 94, 131, 130), (107, 108, 145, 144), (94, 95, 132, 131), (81, 82, 119, 118), (108, 109, 146, 145), (95, 96, 133, 132), (82, 83, 120, 119), (109, 110, 147, 146), (96, 97, 134, 133), (83, 84, 121, 120), (110, 111, 148, 147), (97, 98, 135, 134), (84, 85, 122, 121), (111, 112, 149, 148), (98, 99, 136, 135), (85, 86, 123, 122), (112, 113, 150, 149), (99, 100, 137, 136), (86, 87, 124, 123), (113, 114, 151, 150), (100, 101, 138, 137), (118, 119, 156, 155), (145, 146, 183, 182), (132, 133, 170, 169), (119, 120, 157, 156), (146, 147, 184, 183), (133, 134, 171, 170), (120, 121, 158, 157), (147, 148, 185, 184), (134, 135, 172, 171), (121, 122, 159, 158), (148, 149, 186, 185), (135, 136, 173, 172), (122, 123, 160, 159), (149, 150, 187, 186), (136, 137, 174, 173), (123, 124, 161, 160), (150, 151, 188, 187), (137, 138, 175, 174), (124, 125, 162, 161), (151, 152, 189, 188), (138, 139, 176, 175), (125, 126, 163, 162), (152, 153, 190, 189), (139, 140, 177, 176), (126, 127, 164, 163), (153, 154, 191, 190), (140, 141, 178, 177), (127, 128, 165, 164), (141, 142, 179, 178), (128, 129, 166, 165), (142, 143, 180, 179), (129, 130, 167, 166), (143, 144, 181, 180), (130, 131, 168, 167), (144, 145, 182, 181), (131, 132, 169, 168), (176, 177, 214, 213), (163, 164, 201, 200), (190, 191, 228, 227), (177, 178, 215, 214), (164, 165, 202, 201), (178, 179, 216, 215), (165, 166, 203, 202), (179, 180, 217, 216), (166, 167, 204, 203), (180, 181, 218, 217), (167, 168, 205, 204), (181, 182, 219, 218), (168, 169, 206, 205), (155, 156, 193, 192), (182, 183, 220, 219), (169, 170, 207, 206), (156, 157, 194, 193), (183, 184, 221, 220), (170, 171, 208, 207), (157, 158, 195, 194), (184, 185, 222, 221), (171, 172, 209, 208), (158, 159, 196, 195), (185, 186, 223, 222), (172, 173, 210, 209), (159, 160, 197, 196), (186, 187, 224, 223), (173, 174, 211, 210), (160, 161, 198, 197), (187, 188, 225, 224), (174, 175, 212, 211), (161, 162, 199, 198), (188, 189, 226, 225), (175, 176, 213, 212), (162, 163, 200, 199), (189, 190, 227, 226), (207, 208, 245, 244), (194, 195, 232, 231), (221, 222, 259, 258), (208, 209, 246, 245), (195, 196, 233, 232), (222, 223, 260, 259), (209, 210, 247, 246), (196, 197, 234, 233), (223, 224, 261, 260), (210, 211, 248, 247), (197, 198, 235, 234), (224, 225, 262, 261), (211, 212, 249, 248), (198, 199, 236, 235), (225, 226, 263, 262), (212, 213, 250, 249), (199, 200, 237, 236), (226, 227, 264, 263), (213, 214, 251, 250), (200, 201, 238, 237), (227, 228, 265, 264), (214, 215, 252, 251), (201, 202, 239, 238), (215, 216, 253, 252), (202, 203, 240, 239), (216, 217, 254, 253), (203, 204, 241, 240), (217, 218, 255, 254), (204, 205, 242, 241), (218, 219, 256, 255), (205, 206, 243, 242), (192, 193, 230, 229), (219, 220, 257, 256), (206, 207, 244, 243), (193, 194, 231, 230), (220, 221, 258, 257), (238, 239, 276, 275), (252, 253, 290, 289), (239, 240, 277, 276), (253, 254, 291, 290), (240, 241, 278, 277), (254, 255, 292, 291), (241, 242, 279, 278), (255, 256, 293, 292), (242, 243, 280, 279), (229, 230, 267, 266), (256, 257, 294, 293), (243, 244, 281, 280), (230, 231, 268, 267), (257, 258, 295, 294), (244, 245, 282, 281), (231, 232, 269, 268), (258, 259, 296, 295), (245, 246, 283, 282), (232, 233, 270, 269), (259, 260, 297, 296), (246, 247, 284, 283), (233, 234, 271, 270), (260, 261, 298, 297), (247, 248, 285, 284), (234, 235, 272, 271), (261, 262, 299, 298), (248, 249, 286, 285), (235, 236, 273, 272), (262, 263, 300, 299), (249, 250, 287, 286), (236, 237, 274, 273), (263, 264, 301, 300), (250, 251, 288, 287), (237, 238, 275, 274), (264, 265, 302, 301), (251, 252, 289, 288), (269, 270, 307, 306), (296, 297, 334, 333), (283, 284, 321, 320), (270, 271, 308, 307), (297, 298, 335, 334), (284, 285, 322, 321), (271, 272, 309, 308), (298, 299, 336, 335), (285, 286, 323, 322), (272, 273, 310, 309), (299, 300, 337, 336), (286, 287, 324, 323), (273, 274, 311, 310), (300, 301, 338, 337), (287, 288, 325, 324), (274, 275, 312, 311), (301, 302, 339, 338), (288, 289, 326, 325), (275, 276, 313, 312), (289, 290, 327, 326), (276, 277, 314, 313), (290, 291, 328, 327), (277, 278, 315, 314), (291, 292, 329, 328), (278, 279, 316, 315), (292, 293, 330, 329), (279, 280, 317, 316), (266, 267, 304, 303), (293, 294, 331, 330), (280, 281, 318, 317), (267, 268, 305, 304), (294, 295, 332, 331), (281, 282, 319, 318), (268, 269, 306, 305), (295, 296, 333, 332), (282, 283, 320, 319), (327, 328, 365, 364), (314, 315, 352, 351), (328, 329, 366, 365), (315, 316, 353, 352), (329, 330, 367, 366), (316, 317, 354, 353), (303, 304, 341, 340), (330, 331, 368, 367), (317, 318, 355, 354), (304, 305, 342, 341), (331, 332, 369, 368), (318, 319, 356, 355), (305, 306, 343, 342), (332, 333, 370, 369), (319, 320, 357, 356), (306, 307, 344, 343), (333, 334, 371, 370), (320, 321, 358, 357), (307, 308, 345, 344), (334, 335, 372, 371), (321, 322, 359, 358), (308, 309, 346, 345), (335, 336, 373, 372), (322, 323, 360, 359), (309, 310, 347, 346), (336, 337, 374, 373), (323, 324, 361, 360), (310, 311, 348, 347), (337, 338, 375, 374), (324, 325, 362, 361), (311, 312, 349, 348), (338, 339, 376, 375), (325, 326, 363, 362), (312, 313, 350, 349), (326, 327, 364, 363), (313, 314, 351, 350), (371, 372, 409, 408), (358, 359, 396, 395), (345, 346, 383, 382), (372, 373, 410, 409), (359, 360, 397, 396), (346, 347, 384, 383), (373, 374, 411, 410), (360, 361, 398, 397), (347, 348, 385, 384), (374, 375, 412, 411), (361, 362, 399, 398), (348, 349, 386, 385), (375, 376, 413, 412), (362, 363, 400, 399), (349, 350, 387, 386), (363, 364, 401, 400), (350, 351, 388, 387), (364, 365, 402, 401), (351, 352, 389, 388), (365, 366, 403, 402), (352, 353, 390, 389), (366, 367, 404, 403), (353, 354, 391, 390), (340, 341, 378, 377), (367, 368, 405, 404), (354, 355, 392, 391), (341, 342, 379, 378), (368, 369, 406, 405), (355, 356, 393, 392), (342, 343, 380, 379), (369, 370, 407, 406), (356, 357, 394, 393), (343, 344, 381, 380), (370, 371, 408, 407), (357, 358, 395, 394), (344, 345, 382, 381), (402, 403, 440, 439), (389, 390, 427, 426), (403, 404, 441, 440), (390, 391, 428, 427), (377, 378, 415, 414), (404, 405, 442, 441), (391, 392, 429, 428), (378, 379, 416, 415), (405, 406, 443, 442), (392, 393, 430, 429), (379, 380, 417, 416), (406, 407, 444, 443), (393, 394, 431, 430), (380, 381, 418, 417), (407, 408, 445, 444), (394, 395, 432, 431), (381, 382, 419, 418), (408, 409, 446, 445), (395, 396, 433, 432), (382, 383, 420, 419), (409, 410, 447, 446), (396, 397, 434, 433), (383, 384, 421, 420), (410, 411, 448, 447), (397, 398, 435, 434), (384, 385, 422, 421), (411, 412, 449, 448), (398, 399, 436, 435), (385, 386, 423, 422), (412, 413, 450, 449), (399, 400, 437, 436), (386, 387, 424, 423), (400, 401, 438, 437), (387, 388, 425, 424), (401, 402, 439, 438), (388, 389, 426, 425), (433, 434, 471, 470), (420, 421, 458, 457), (447, 448, 485, 484), (434, 435, 472, 471), (421, 422, 459, 458), (448, 449, 486, 485), (435, 436, 473, 472), (422, 423, 460, 459), (449, 450, 487, 486), (436, 437, 474, 473), (423, 424, 461, 460), (437, 438, 475, 474), (424, 425, 462, 461), (438, 439, 476, 475), (425, 426, 463, 462), (439, 440, 477, 476), (426, 427, 464, 463), (440, 441, 478, 477), (427, 428, 465, 464), (414, 415, 452, 451), (441, 442, 479, 478), (428, 429, 466, 465), (415, 416, 453, 452), (442, 443, 480, 479), (429, 430, 467, 466), (416, 417, 454, 453), (443, 444, 481, 480), (430, 431, 468, 467), (417, 418, 455, 454), (444, 445, 482, 481), (431, 432, 469, 468), (418, 419, 456, 455), (445, 446, 483, 482), (432, 433, 470, 469), (419, 420, 457, 456), (446, 447, 484, 483), (464, 465, 502, 501), (451, 452, 489, 488), (478, 479, 516, 515), (465, 466, 503, 502), (452, 453, 490, 489), (479, 480, 517, 516), (466, 467, 504, 503), (453, 454, 491, 490), (480, 481, 518, 517), (467, 468, 505, 504), (454, 455, 492, 491), (481, 482, 519, 518), (468, 469, 506, 505), (455, 456, 493, 492), (482, 483, 520, 519), (469, 470, 507, 506), (456, 457, 494, 493), (483, 484, 521, 520), (470, 471, 508, 507), (457, 458, 495, 494), (484, 485, 522, 521), (471, 472, 509, 508), (458, 459, 496, 495), (485, 486, 523, 522), (472, 473, 510, 509), (459, 460, 497, 496), (486, 487, 524, 523), (473, 474, 511, 510), (460, 461, 498, 497), (474, 475, 512, 511), (461, 462, 499, 498), (475, 476, 513, 512), (462, 463, 500, 499), (476, 477, 514, 513), (463, 464, 501, 500), (477, 478, 515, 514), (495, 496, 533, 532), (522, 523, 560, 559), (509, 510, 547, 546), (496, 497, 534, 533), (523, 524, 561, 560), (510, 511, 548, 547), (497, 498, 535, 534), (511, 512, 549, 548), (498, 499, 536, 535), (512, 513, 550, 549), (499, 500, 537, 536), (513, 514, 551, 550), (500, 501, 538, 537), (514, 515, 552, 551), (501, 502, 539, 538), (488, 489, 526, 525), (515, 516, 553, 552), (502, 503, 540, 539), (489, 490, 527, 526), (516, 517, 554, 553), (503, 504, 541, 540), (490, 491, 528, 527), (517, 518, 555, 554), (504, 505, 542, 541), (491, 492, 529, 528), (518, 519, 556, 555), (505, 506, 543, 542), (492, 493, 530, 529), (519, 520, 557, 556), (506, 507, 544, 543), (493, 494, 531, 530), (520, 521, 558, 557), (507, 508, 545, 544), (494, 495, 532, 531), (521, 522, 559, 558), (508, 509, 546, 545), (526, 527, 564, 563), (553, 554, 591, 590), (540, 541, 578, 577), (527, 528, 565, 564), (554, 555, 592, 591), (541, 542, 579, 578), (528, 529, 566, 565), (555, 556, 593, 592), (542, 543, 580, 579), (529, 530, 567, 566), (556, 557, 594, 593), (543, 544, 581, 580), (530, 531, 568, 567), (557, 558, 595, 594), (544, 545, 582, 581), (531, 532, 569, 568), (558, 559, 596, 595), (545, 546, 583, 582), (532, 533, 570, 569), (559, 560, 597, 596), (546, 547, 584, 583), (533, 534, 571, 570), (560, 561, 598, 597), (547, 548, 585, 584), (534, 535, 572, 571), (548, 549, 586, 585), (535, 536, 573, 572), (549, 550, 587, 586), (536, 537, 574, 573), (550, 551, 588, 587), (537, 538, 575, 574), (551, 552, 589, 588), (538, 539, 576, 575), (525, 526, 563, 562), (552, 553, 590, 589), (539, 540, 577, 576), (584, 585, 622, 621), (571, 572, 609, 608), (585, 586, 623, 622), (572, 573, 610, 609), (586, 587, 624, 623), (573, 574, 611, 610), (587, 588, 625, 624), (574, 575, 612, 611), (588, 589, 626, 625), (575, 576, 613, 612), (562, 563, 600, 599), (589, 590, 627, 626), (576, 577, 614, 613), (563, 564, 601, 600), (590, 591, 628, 627), (577, 578, 615, 614), (564, 565, 602, 601), (591, 592, 629, 628), (578, 579, 616, 615), (565, 566, 603, 602), (592, 593, 630, 629), (579, 580, 617, 616), (566, 567, 604, 603), (593, 594, 631, 630), (580, 581, 618, 617), (567, 568, 605, 604), (594, 595, 632, 631), (581, 582, 619, 618), (568, 569, 606, 605), (595, 596, 633, 632), (582, 583, 620, 619), (569, 570, 607, 606), (596, 597, 634, 633), (583, 584, 621, 620), (570, 571, 608, 607), (597, 598, 635, 634), (615, 616, 653, 652), (602, 603, 640, 639), (629, 630, 667, 666), (616, 617, 654, 653), (603, 604, 641, 640), (630, 631, 668, 667), (617, 618, 655, 654), (604, 605, 642, 641), (631, 632, 669, 668), (618, 619, 656, 655), (605, 606, 643, 642), (632, 633, 670, 669), (619, 620, 657, 656), (606, 607, 644, 643), (633, 634, 671, 670), (620, 621, 658, 657), (607, 608, 645, 644), (634, 635, 672, 671), (621, 622, 659, 658), (608, 609, 646, 645), (622, 623, 660, 659), (609, 610, 647, 646), (623, 624, 661, 660), (610, 611, 648, 647), (624, 625, 662, 661), (611, 612, 649, 648), (625, 626, 663, 662), (612, 613, 650, 649), (599, 600, 637, 636), (626, 627, 664, 663), (613, 614, 651, 650), (600, 601, 638, 637), (627, 628, 665, 664), (614, 615, 652, 651), (601, 602, 639, 638), (628, 629, 666, 665), (646, 647, 684, 683), (660, 661, 698, 697), (647, 648, 685, 684), (661, 662, 699, 698), (648, 649, 686, 685), (662, 663, 700, 699), (649, 650, 687, 686), (636, 637, 674, 673), (663, 664, 701, 700), (650, 651, 688, 687), (637, 638, 675, 674), (664, 665, 702, 701), (651, 652, 689, 688), (638, 639, 676, 675), (665, 666, 703, 702), (652, 653, 690, 689), (639, 640, 677, 676), (666, 667, 704, 703), (653, 654, 691, 690), (640, 641, 678, 677), (667, 668, 705, 704), (654, 655, 692, 691), (641, 642, 679, 678), (668, 669, 706, 705), (655, 656, 693, 692), (642, 643, 680, 679), (669, 670, 707, 706), (656, 657, 694, 693), (643, 644, 681, 680), (670, 671, 708, 707), (657, 658, 695, 694), (644, 645, 682, 681), (671, 672, 709, 708), (658, 659, 696, 695), (645, 646, 683, 682), (659, 660, 697, 696), (677, 678, 715, 714), (704, 705, 742, 741), (691, 692, 729, 728), (678, 679, 716, 715), (705, 706, 743, 742), (692, 693, 730, 729), (679, 680, 717, 716), (706, 707, 744, 743), (693, 694, 731, 730), (680, 681, 718, 717), (707, 708, 745, 744), (694, 695, 732, 731), (681, 682, 719, 718), (708, 709, 746, 745), (695, 696, 733, 732), (682, 683, 720, 719), (696, 697, 734, 733), (683, 684, 721, 720), (697, 698, 735, 734), (684, 685, 722, 721), (698, 699, 736, 735), (685, 686, 723, 722), (699, 700, 737, 736), (686, 687, 724, 723), (673, 674, 711, 710), (700, 701, 738, 737), (687, 688, 725, 724), (674, 675, 712, 711), (701, 702, 739, 738), (688, 689, 726, 725), (675, 676, 713, 712), (702, 703, 740, 739), (689, 690, 727, 726), (676, 677, 714, 713), (703, 704, 741, 740), (690, 691, 728, 727), (735, 736, 773, 772), (722, 723, 760, 759), (736, 737, 774, 773), (723, 724, 761, 760), (710, 711, 748, 747), (737, 738, 775, 774), (724, 725, 762, 761), (711, 712, 749, 748), (738, 739, 776, 775), (725, 726, 763, 762), (712, 713, 750, 749), (739, 740, 777, 776), (726, 727, 764, 763), (713, 714, 751, 750), (740, 741, 778, 777), (727, 728, 765, 764), (714, 715, 752, 751), (741, 742, 779, 778), (728, 729, 766, 765), (715, 716, 753, 752), (742, 743, 780, 779), (729, 730, 767, 766), (716, 717, 754, 753), (743, 744, 781, 780), (730, 731, 768, 767), (717, 718, 755, 754), (744, 745, 782, 781), (731, 732, 769, 768), (718, 719, 756, 755), (745, 746, 783, 782), (732, 733, 770, 769), (719, 720, 757, 756), (733, 734, 771, 770), (720, 721, 758, 757), (734, 735, 772, 771), (721, 722, 759, 758), (779, 780, 817, 816), (766, 767, 804, 803), (753, 754, 791, 790), (780, 781, 818, 817), (767, 768, 805, 804), (754, 755, 792, 791), (781, 782, 819, 818), (768, 769, 806, 805), (755, 756, 793, 792), (782, 783, 820, 819), (769, 770, 807, 806), (756, 757, 794, 793), (770, 771, 808, 807), (757, 758, 795, 794), (771, 772, 809, 808), (758, 759, 796, 795), (772, 773, 810, 809), (759, 760, 797, 796), (773, 774, 811, 810), (760, 761, 798, 797), (747, 748, 785, 784), (774, 775, 812, 811), (761, 762, 799, 798), (748, 749, 786, 785), (775, 776, 813, 812), (762, 763, 800, 799), (749, 750, 787, 786), (776, 777, 814, 813), (763, 764, 801, 800), (750, 751, 788, 787), (777, 778, 815, 814), (764, 765, 802, 801), (751, 752, 789, 788), (778, 779, 816, 815), (765, 766, 803, 802), (752, 753, 790, 789), (810, 811, 848, 847), (797, 798, 835, 834), (784, 785, 822, 821), (811, 812, 849, 848), (798, 799, 836, 835), (785, 786, 823, 822), (812, 813, 850, 849), (799, 800, 837, 836), (786, 787, 824, 823), (813, 814, 851, 850), (800, 801, 838, 837), (787, 788, 825, 824), (814, 815, 852, 851), (801, 802, 839, 838), (788, 789, 826, 825), (815, 816, 853, 852), (802, 803, 840, 839), (789, 790, 827, 826), (816, 817, 854, 853), (803, 804, 841, 840), (790, 791, 828, 827), (817, 818, 855, 854), (804, 805, 842, 841), (791, 792, 829, 828), (818, 819, 856, 855), (805, 806, 843, 842), (792, 793, 830, 829), (819, 820, 857, 856), (806, 807, 844, 843), (793, 794, 831, 830), (807, 808, 845, 844), (794, 795, 832, 831), (808, 809, 846, 845), (795, 796, 833, 832), (809, 810, 847, 846), (796, 797, 834, 833), (838, 839, 870, 869), (825, 826, 3, 859), (852, 853, 884, 883), (839, 840, 871, 870), (826, 827, 860, 3), (853, 854, 885, 884), (840, 841, 872, 871), (827, 828, 4, 860), (854, 855, 886, 885), (841, 842, 873, 872), (828, 829, 5, 4), (855, 856, 6, 886), (842, 843, 874, 873), (829, 830, 861, 5), (856, 857, 887, 6), (843, 844, 875, 874), (830, 831, 862, 861), (844, 845, 876, 875), (831, 832, 863, 862), (845, 846, 877, 876), (832, 833, 864, 863), (846, 847, 878, 877), (833, 834, 865, 864), (847, 848, 879, 878), (834, 835, 866, 865), (821, 822, 1, 0), (848, 849, 880, 879), (835, 836, 867, 866), (822, 823, 2, 1), (849, 850, 881, 880), (836, 837, 868, 867), (823, 824, 858, 2), (850, 851, 882, 881), (837, 838, 869, 868), (824, 825, 859, 858), (851, 852, 883, 882)])
me_cubeziercurve_003.polygons.foreach_set('use_smooth', [True] * 864)
me_cubeziercurve_003.polygons.foreach_set('material_index', [0, 0, 0, 0, 0, 0, 0, 0, 0, 0, 0, 0, 0, 0, 0, 0, 0, 0, 0, 0, 0, 0, 1, 0, 0, 0, 0, 1, 0, 0, 0, 0, 0, 0, 0, 0, 0, 0, 0, 0, 0, 0, 0, 0, 0, 0, 1, 0, 0, 0, 0, 1, 0, 0, 0, 0, 0, 0, 0, 0, 0, 0, 0, 0, 0, 0, 0, 0, 0, 0, 0, 0, 0, 0, 0, 0, 0, 0, 0, 0, 0, 0, 0, 0, 0, 0, 0, 0, 0, 0, 0, 0, 0, 0, 0, 0, 0, 0, 0, 1, 0, 0, 0, 0, 1, 0, 0, 0, 0, 0, 0, 0, 0, 0, 1, 0, 0, 0, 0, 1, 0, 0, 0, 0, 0, 0, 0, 0, 0, 0, 0, 0, 0, 0, 0, 0, 0, 0, 0, 0, 0, 0, 0, 0, 0, 0, 0, 0, 0, 0, 0, 0, 0, 0, 0, 0, 0, 0, 0, 0, 0, 0, 0, 0, 0, 0, 0, 0, 1, 0, 0, 0, 0, 1, 0, 0, 0, 0, 0, 0, 0, 1, 0, 0, 0, 0, 1, 0, 0, 0, 0, 0, 0, 0, 0, 0, 0, 0, 0, 0, 0, 0, 0, 0, 0, 0, 0, 0, 0, 0, 0, 0, 0, 0, 0, 0, 0, 0, 0, 0, 0, 0, 0, 0, 0, 0, 0, 0, 0, 0, 0, 0, 0, 0, 0, 1, 0, 0, 0, 0, 1, 0, 0, 0, 0, 0, 0, 0, 0, 0, 0, 0, 0, 0, 1, 0, 0, 0, 0, 0, 0, 0, 0, 0, 0, 0, 0, 0, 0, 0, 0, 0, 0, 0, 0, 0, 0, 0, 0, 0, 0, 0, 0, 0, 0, 1, 0, 0, 0, 0, 0, 0, 0, 0, 0, 0, 0, 0, 0, 0, 0, 0, 0, 1, 0, 0, 0, 0, 1, 0, 0, 0, 0, 0, 0, 0, 0, 0, 0, 0, 0, 0, 0, 0, 0, 0, 0, 0, 0, 0, 0, 0, 0, 0, 0, 0, 0, 0, 0, 0, 0, 0, 0, 0, 0, 0, 0, 0, 0, 0, 0, 0, 0, 0, 1, 0, 0, 0, 0, 1, 0, 0, 0, 0, 0, 0, 0, 0, 0, 0, 0, 1, 0, 0, 0, 0, 1, 0, 0, 0, 0, 0, 0, 0, 0, 0, 0, 0, 0, 0, 0, 0, 0, 0, 0, 0, 0, 0, 0, 0, 0, 0, 0, 0, 0, 0, 0, 0, 0, 0, 0, 0, 0, 0, 0, 0, 0, 0, 0, 0, 0, 0, 0, 0, 1, 0, 0, 0, 0, 1, 0, 0, 0, 0, 0, 0, 0, 0, 0, 1, 0, 0, 0, 0, 1, 0, 0, 0, 0, 0, 0, 0, 0, 0, 0, 0, 0, 0, 0, 0, 0, 0, 0, 0, 0, 0, 0, 0, 0, 0, 0, 0, 0, 0, 0, 0, 0, 0, 0, 0, 0, 0, 0, 0, 0, 0, 0, 0, 0, 0, 0, 0, 0, 1, 0, 0, 0, 0, 1, 0, 0, 0, 0, 0, 0, 0, 0, 1, 0, 0, 0, 0, 1, 0, 0, 0, 0, 0, 0, 0, 0, 0, 0, 0, 0, 0, 0, 0, 0, 0, 0, 0, 0, 0, 0, 0, 0, 0, 0, 0, 0, 0, 0, 0, 0, 0, 0, 0, 0, 0, 0, 0, 0, 0, 0, 0, 0, 0, 0, 0, 0, 1, 0, 0, 0, 0, 1, 0, 0, 0, 0, 0, 0, 0, 0, 0, 0, 0, 0, 1, 0, 0, 0, 0, 0, 0, 0, 0, 0, 0, 0, 0, 0, 0, 0, 0, 0, 0, 0, 0, 0, 0, 0, 0, 0, 0, 0, 0, 0, 0, 1, 0, 0, 0, 0, 0, 0, 0, 0, 0, 0, 0, 0, 0, 0, 0, 0, 0, 1, 0, 0, 0, 0, 1, 0, 0, 0, 0, 0, 0, 0, 0, 0, 0, 0, 0, 0, 0, 1, 0, 0, 0, 0, 0, 0, 0, 0, 0, 0, 0, 0, 0, 0, 0, 0, 0, 0, 0, 0, 0, 0, 0, 0, 0, 0, 0, 0, 0, 0, 1, 0, 0, 0, 0, 0, 0, 0, 0, 0, 0, 0, 0, 0, 0, 0, 0, 1, 0, 0, 0, 0, 1, 0, 0, 0, 0, 0, 0, 0, 0, 0, 0, 0, 0, 0, 0, 0, 0, 0, 0, 0, 0, 0, 0, 0, 0, 0, 0, 0, 0, 0, 0, 0, 0, 0, 0, 0, 0, 0, 0, 0, 0, 0, 0, 0, 0, 0, 0, 1, 0, 0, 0, 0, 1, 0, 0, 0, 0, 0, 0, 0, 0, 0, 0, 1, 0, 0, 0, 0, 1, 0, 0, 0, 0, 0, 0, 0, 0, 0, 0, 0, 0, 0, 0, 0, 0, 0, 0, 0, 0, 0, 0, 0, 0, 0, 0, 0, 0, 0, 0, 0, 0, 0, 0, 0, 0, 0, 0, 0, 0, 0, 0, 0, 0, 0, 0, 0, 0, 1, 0, 0, 0, 0, 1, 0, 0, 0, 0, 0, 0, 0, 0, 0, 0, 0, 0, 0, 0, 0, 0, 0, 1, 0, 0, 0, 0, 1, 0, 0, 0, 0, 0, 0, 0, 0, 0, 0, 0, 0, 0, 0, 0, 0, 0])
me_cubeziercurve_003.materials.append(mat_pin)
me_cubeziercurve_003.materials.append(mat_material_001)
me_cubeziercurve_003.use_remesh_preserve_volume = False
me_cubeziercurve_003.use_remesh_preserve_attributes = False
me_cubeziercurve_003.use_mirror_vertex_groups = False
me_cubeziercurve_003.update()

# ---- curves / text
cu_beziercurve_002 = bpy.data.curves.new('BezierCurve.002', 'CURVE')
cu_beziercurve_002.dimensions = '3D'
_sp = cu_beziercurve_002.splines.new('BEZIER'); _sp.bezier_points.add(3)
_sp.bezier_points.foreach_set('co', [-0.01725, 1.914, -5.466e-08, 0.2382, 0.4664, 3.972e-08, 0.5518, -1.083, 2.467e-07, 0.005753, -1.914, 3.118e-07])
_sp.bezier_points.foreach_set('handle_left', [-0.7242, 1.928, -6.709e-08, 0.1245, 0.8989, 7.712e-08, 0.7062, -0.6257, 1.93e-07, 0.3653, -1.909, 2.716e-07])
_sp.bezier_points.foreach_set('handle_right', [0.6433, 1.9, -4.304e-08, 0.3226, 0.1451, 1.193e-08, 0.2691, -1.921, 3.452e-07, -0.3823, -1.919, 3.551e-07])
for _p, _l, _r in zip(_sp.bezier_points, ['ALIGNED', 'ALIGNED', 'ALIGNED', 'ALIGNED'], ['ALIGNED', 'ALIGNED', 'ALIGNED', 'ALIGNED']): _p.handle_left_type = _l; _p.handle_right_type = _r
_sp.order_u = 0
_sp.order_v = 0
cu_beziercurve_002.use_path = True
cu_beziercurve_002.use_path_clamp = True
cu_beziercurve_002.bevel_resolution = 0
cu_beziercurve_002.fill_mode = 'HALF'

# ---- objects
ob_pin = bpy.data.objects.new('Pin', me_cubeziercurve_003)
ob_pin_outline = bpy.data.objects.new('Pin Outline', cu_beziercurve_002)
ob_lamp = bpy.data.objects.new('Lamp', light_lamp)
ob_camera = bpy.data.objects.new('Camera', cam_camera)

# ---- transforms, parenting, visibility, modifiers, constraints
ob_pin.location = (0.0, 0.0, 1.9)
ob_pin.rotation_euler = (1.571, 0.0, -0.0)
ob_pin.lineart.crease_threshold = 0.0
ob_pin_outline.location = (0.0, 0.0, 0.0)
ob_pin_outline.rotation_euler = (1.571, 0.0, -0.0)
ob_pin_outline.hide_viewport = True
ob_pin_outline.lineart.crease_threshold = 0.0
ob_lamp.location = (4.076, 1.005, 5.904)
ob_lamp.rotation_euler = (0.6503, 0.05522, 1.866)
ob_lamp.lock_rotations_4d = False
ob_lamp.empty_display_type = 'ARROWS'
ob_lamp.color = (0.0, 0.0, 0.0, 0.0)
ob_lamp.lineart.crease_threshold = 0.0
ob_camera.location = (7.481, -6.508, 5.344)
ob_camera.rotation_euler = (1.109, 0.0, 0.8149)
ob_camera.lock_rotations_4d = False
ob_camera.empty_display_type = 'ARROWS'
ob_camera.color = (0.0, 0.0, 0.0, 0.0)
ob_camera.display_type = 'WIRE'
ob_camera.lineart.crease_threshold = 0.0

# ---- collection membership
col_collection_1.objects.link(ob_pin)
col_collection_1.objects.link(ob_pin_outline)
col_collection_1.objects.link(ob_lamp)
col_collection_1.objects.link(ob_camera)

# ---- scene / render settings (as saved in the file)
scene.camera = ob_camera
scene.frame_start = 1; scene.frame_end = 250; scene.frame_set(1)
scene.render.engine = 'BLENDER_EEVEE_NEXT'
scene.render.resolution_percentage = 50
scene.render.dither_intensity = 0.0
scene.cycles.use_denoising = False
scene.cycles.samples = 128
scene.cycles.sampling_pattern = 'TABULATED_SOBOL'
scene.cycles.use_adaptive_sampling = False
scene.cycles.use_light_tree = False
scene.cycles.blur_glossy = 0.0
scene.cycles.sample_clamp_indirect = 0.0
scene.view_settings.view_transform = 'Standard'
scene.unit_settings.scale_length = 0.0254
bpy.context.view_layer.update()
